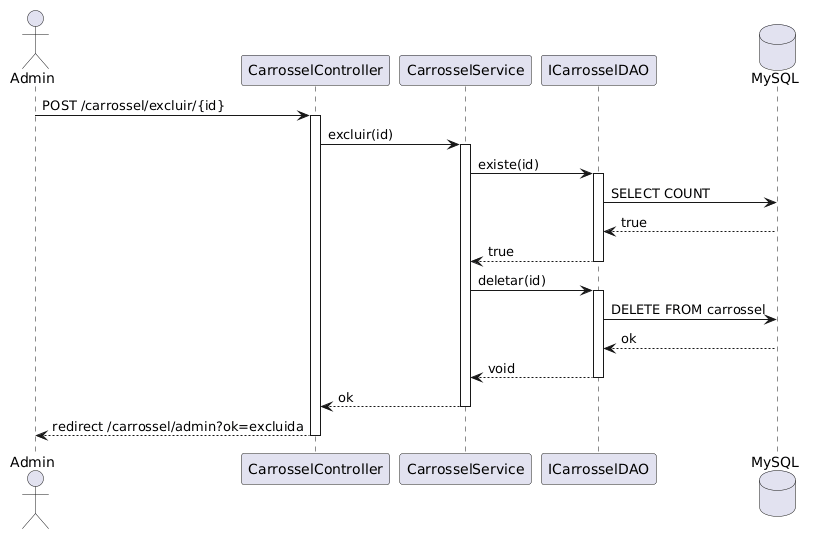

The diagram above was rendered by PlantUML. Its source (embedded in the PNG):
@startuml
actor "Admin" as admin
participant "CarrosselController" as controller
participant "CarrosselService" as service
participant "ICarrosselDAO" as dao
database "MySQL" as db

admin -> controller : POST /carrossel/excluir/{id}
activate controller

controller -> service : excluir(id)
activate service

service -> dao : existe(id)
activate dao
dao -> db : SELECT COUNT
db --> dao : true
dao --> service : true
deactivate dao

service -> dao : deletar(id)
activate dao
dao -> db : DELETE FROM carrossel
db --> dao : ok
dao --> service : void
deactivate dao

service --> controller : ok
deactivate service

controller --> admin : redirect /carrossel/admin?ok=excluida
deactivate controller
@enduml